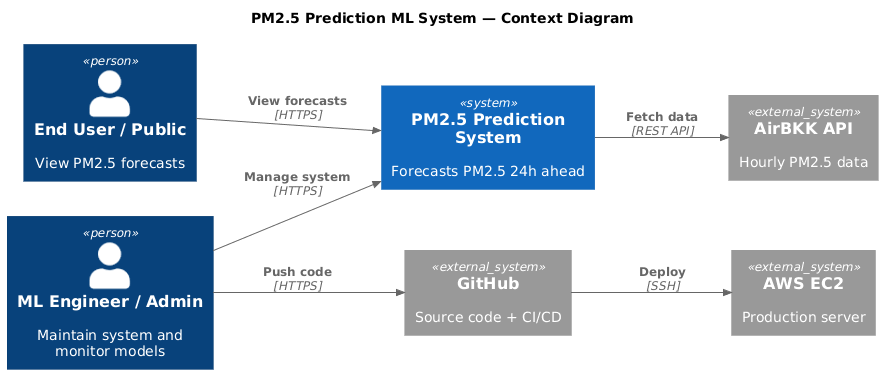

The diagram above was rendered by PlantUML. Its source (embedded in the PNG):
@startuml
!include https://raw.githubusercontent.com/plantuml-stdlib/C4-PlantUML/master/C4_Context.puml

title PM2.5 Prediction ML System — Context Diagram

LAYOUT_LEFT_RIGHT()

Person(user, "End User / Public", "View PM2.5 forecasts")
Person(mleng, "ML Engineer / Admin", "Maintain system and monitor models")

System(pm25sys, "PM2.5 Prediction System", "Forecasts PM2.5 24h ahead")

System_Ext(airbkk, "AirBKK API", "Hourly PM2.5 data")
System_Ext(github, "GitHub", "Source code + CI/CD")
System_Ext(ec2, "AWS EC2", "Production server")

Rel(user, pm25sys, "View forecasts", "HTTPS")
Rel(mleng, pm25sys, "Manage system", "HTTPS")
Rel(pm25sys, airbkk, "Fetch data", "REST API")
Rel(mleng, github, "Push code", "HTTPS")
Rel(github, ec2, "Deploy", "SSH")
@enduml